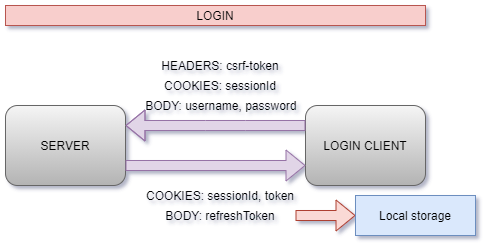

The diagram above was exported from draw.io. Its source (the exported page's mxGraphModel, read from the mxfile embedded in the PNG):
<mxGraphModel dx="180" dy="415" grid="1" gridSize="10" guides="1" tooltips="1" connect="1" arrows="1" fold="1" page="1" pageScale="1" pageWidth="850" pageHeight="1100" math="0" shadow="0">
  <root>
    <mxCell id="0" />
    <mxCell id="1" parent="0" />
    <mxCell id="VSf3pzt7wwxPSkzQgg8W-4" value="LOGIN CLIENT" style="rounded=1;fillColor=#f5f5f5;strokeColor=#666666;gradientColor=#b3b3b3;fontColor=#000000;" parent="1" vertex="1">
      <mxGeometry x="580" y="440" width="120" height="80" as="geometry" />
    </mxCell>
    <mxCell id="VSf3pzt7wwxPSkzQgg8W-5" value="SERVER" style="rounded=1;fillColor=#f5f5f5;strokeColor=#666666;gradientColor=#b3b3b3;fontColor=#000000;" parent="1" vertex="1">
      <mxGeometry x="280" y="440" width="120" height="80" as="geometry" />
    </mxCell>
    <mxCell id="IAWqvyA0Hrl6rd0bh_4c-7" value="" style="shape=flexArrow;endArrow=classic;shadow=0;fontFamily=Helvetica;entryX=0;entryY=0.75;entryDx=0;entryDy=0;exitX=1;exitY=0.75;exitDx=0;exitDy=0;deletable=1;comic=0;orthogonalLoop=0;ignoreEdge=0;flowAnimation=0;noJump=0;cloneable=1;movable=1;bendable=1;backgroundOutline=0;metaEdit=0;fillColor=#e1d5e7;strokeColor=#9673a6;fontColor=#000000;" parent="1" source="VSf3pzt7wwxPSkzQgg8W-5" target="VSf3pzt7wwxPSkzQgg8W-4" edge="1">
      <mxGeometry width="50" height="50" relative="1" as="geometry">
        <mxPoint x="400" y="505" as="sourcePoint" />
        <mxPoint x="450" y="455" as="targetPoint" />
      </mxGeometry>
    </mxCell>
    <mxCell id="IAWqvyA0Hrl6rd0bh_4c-8" value="" style="shape=flexArrow;endArrow=classic;shadow=0;fontFamily=Helvetica;entryX=1;entryY=0.25;entryDx=0;entryDy=0;exitX=0;exitY=0.25;exitDx=0;exitDy=0;fillColor=#e1d5e7;strokeColor=#9673a6;fontColor=#000000;" parent="1" source="VSf3pzt7wwxPSkzQgg8W-4" target="VSf3pzt7wwxPSkzQgg8W-5" edge="1">
      <mxGeometry width="50" height="50" relative="1" as="geometry">
        <mxPoint x="560" y="460" as="sourcePoint" />
        <mxPoint x="410" y="460" as="targetPoint" />
        <Array as="points">
          <mxPoint x="520" y="460" />
          <mxPoint x="480" y="460" />
        </Array>
      </mxGeometry>
    </mxCell>
    <mxCell id="IAWqvyA0Hrl6rd0bh_4c-11" value="BODY: username, password " style="text;align=center;verticalAlign=middle;rounded=0;fontFamily=Helvetica;absoluteArcSize=0;fillColor=none;fontColor=#000000;" parent="1" vertex="1">
      <mxGeometry x="390" y="430" width="215" height="20" as="geometry" />
    </mxCell>
    <mxCell id="IAWqvyA0Hrl6rd0bh_4c-12" value="COOKIES: sessionId" style="text;strokeColor=none;fillColor=none;align=center;verticalAlign=middle;rounded=0;fontFamily=Helvetica;fontColor=#000000;" parent="1" vertex="1">
      <mxGeometry x="420" y="410" width="150" height="20" as="geometry" />
    </mxCell>
    <mxCell id="IAWqvyA0Hrl6rd0bh_4c-13" value="HEADERS: csrf-token" style="text;strokeColor=none;fillColor=none;align=center;verticalAlign=middle;rounded=0;fontFamily=Helvetica;fontColor=#000000;" parent="1" vertex="1">
      <mxGeometry x="420" y="390" width="150" height="20" as="geometry" />
    </mxCell>
    <mxCell id="IAWqvyA0Hrl6rd0bh_4c-15" value="COOKIES: sessionId, token" style="text;strokeColor=none;fillColor=none;align=center;verticalAlign=middle;rounded=0;fontFamily=Helvetica;fontColor=#000000;" parent="1" vertex="1">
      <mxGeometry x="420" y="520" width="150" height="20" as="geometry" />
    </mxCell>
    <mxCell id="IAWqvyA0Hrl6rd0bh_4c-17" value="" style="edgeStyle=none;shape=flexArrow;comic=0;orthogonalLoop=1;jettySize=auto;shadow=0;fillColor=#fad9d5;strokeColor=#ae4132;fontColor=#000000;" parent="1" source="IAWqvyA0Hrl6rd0bh_4c-16" edge="1">
      <mxGeometry relative="1" as="geometry">
        <mxPoint x="630" y="550" as="targetPoint" />
      </mxGeometry>
    </mxCell>
    <mxCell id="IAWqvyA0Hrl6rd0bh_4c-16" value="BODY: refreshToken" style="text;strokeColor=none;fillColor=none;align=center;verticalAlign=middle;rounded=0;fontFamily=Helvetica;fontColor=#000000;" parent="1" vertex="1">
      <mxGeometry x="420" y="540" width="150" height="20" as="geometry" />
    </mxCell>
    <mxCell id="IAWqvyA0Hrl6rd0bh_4c-18" value="Local storage" style="rounded=0;fontFamily=Helvetica;strokeColor=#6c8ebf;fillColor=#dae8fc;fontColor=#000000;" parent="1" vertex="1">
      <mxGeometry x="630" y="530" width="120" height="40" as="geometry" />
    </mxCell>
    <mxCell id="IAWqvyA0Hrl6rd0bh_4c-20" value="LOGIN" style="text;align=center;verticalAlign=middle;rounded=0;fontFamily=Helvetica;fillColor=#f8cecc;strokeColor=#b85450;fontColor=#000000;" parent="1" vertex="1">
      <mxGeometry x="280" y="340" width="420" height="20" as="geometry" />
    </mxCell>
  </root>
</mxGraphModel>